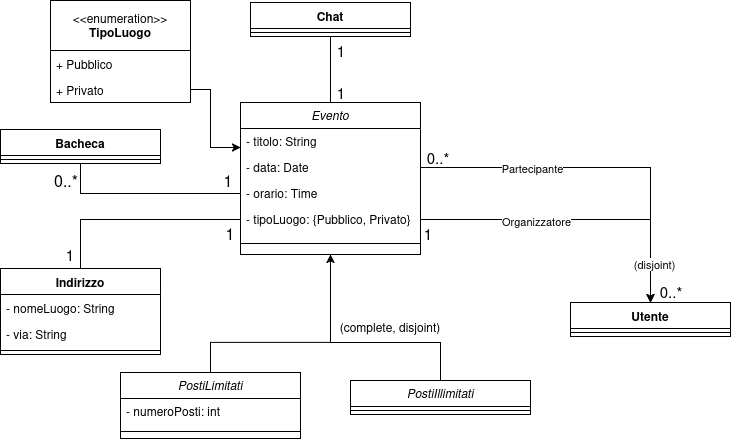

The diagram above was exported from draw.io. Its source (the exported page's mxGraphModel, read from the mxfile embedded in the PNG):
<mxGraphModel dx="1427" dy="677" grid="1" gridSize="10" guides="1" tooltips="1" connect="1" arrows="1" fold="1" page="1" pageScale="1" pageWidth="827" pageHeight="1169" math="0" shadow="0">
  <root>
    <mxCell id="WIyWlLk6GJQsqaUBKTNV-0" />
    <mxCell id="WIyWlLk6GJQsqaUBKTNV-1" parent="WIyWlLk6GJQsqaUBKTNV-0" />
    <mxCell id="YcszxyqdBwKPzxCCbldQ-48" edge="1" parent="WIyWlLk6GJQsqaUBKTNV-1" style="edgeStyle=orthogonalEdgeStyle;rounded=0;orthogonalLoop=1;jettySize=auto;html=1;entryX=0.5;entryY=0;entryDx=0;entryDy=0;endArrow=none;endFill=0;" target="YcszxyqdBwKPzxCCbldQ-28">
      <mxGeometry relative="1" as="geometry">
        <Array as="points">
          <mxPoint x="380" y="370" />
          <mxPoint x="490" y="370" />
        </Array>
        <mxPoint x="380" y="370" as="sourcePoint" />
      </mxGeometry>
    </mxCell>
    <mxCell id="KmBhihFz0CNgSEcm0cJF-6" edge="1" parent="WIyWlLk6GJQsqaUBKTNV-1" source="zkfFHV4jXpPFQw0GAbJ--0" style="edgeStyle=orthogonalEdgeStyle;rounded=0;orthogonalLoop=1;jettySize=auto;html=1;exitX=0.5;exitY=0;exitDx=0;exitDy=0;entryX=0.5;entryY=1;entryDx=0;entryDy=0;endArrow=none;endFill=0;" target="YcszxyqdBwKPzxCCbldQ-22">
      <mxGeometry relative="1" as="geometry" />
    </mxCell>
    <mxCell id="zkfFHV4jXpPFQw0GAbJ--0" parent="WIyWlLk6GJQsqaUBKTNV-1" style="swimlane;fontStyle=2;align=center;verticalAlign=top;childLayout=stackLayout;horizontal=1;startSize=26;horizontalStack=0;resizeParent=1;resizeLast=0;collapsible=1;marginBottom=0;rounded=0;shadow=0;strokeWidth=1;" value="Evento" vertex="1">
      <mxGeometry height="152" width="180" x="290" y="130" as="geometry">
        <mxRectangle height="26" width="160" x="270" y="70" as="alternateBounds" />
      </mxGeometry>
    </mxCell>
    <mxCell id="zkfFHV4jXpPFQw0GAbJ--1" parent="zkfFHV4jXpPFQw0GAbJ--0" style="text;align=left;verticalAlign=top;spacingLeft=4;spacingRight=4;overflow=hidden;rotatable=0;points=[[0,0.5],[1,0.5]];portConstraint=eastwest;" value="- titolo: String" vertex="1">
      <mxGeometry height="26" width="180" y="26" as="geometry" />
    </mxCell>
    <mxCell id="QE2u7S5_JqNKbWLhJAu7-6" edge="1" parent="zkfFHV4jXpPFQw0GAbJ--0" source="zkfFHV4jXpPFQw0GAbJ--3" style="edgeStyle=orthogonalEdgeStyle;rounded=0;orthogonalLoop=1;jettySize=auto;html=1;exitX=1;exitY=0.5;exitDx=0;exitDy=0;">
      <mxGeometry relative="1" as="geometry">
        <mxPoint x="410" y="200" as="targetPoint" />
      </mxGeometry>
    </mxCell>
    <mxCell id="QE2u7S5_JqNKbWLhJAu7-8" connectable="0" parent="QE2u7S5_JqNKbWLhJAu7-6" style="edgeLabel;html=1;align=center;verticalAlign=middle;resizable=0;points=[];" value="Partecipante" vertex="1">
      <mxGeometry relative="1" x="-0.3919" as="geometry">
        <mxPoint as="offset" />
      </mxGeometry>
    </mxCell>
    <mxCell id="zkfFHV4jXpPFQw0GAbJ--3" parent="zkfFHV4jXpPFQw0GAbJ--0" style="text;align=left;verticalAlign=top;spacingLeft=4;spacingRight=4;overflow=hidden;rotatable=0;points=[[0,0.5],[1,0.5]];portConstraint=eastwest;rounded=0;shadow=0;html=0;" value="- data: Date" vertex="1">
      <mxGeometry height="26" width="180" y="52" as="geometry" />
    </mxCell>
    <mxCell id="YcszxyqdBwKPzxCCbldQ-1" parent="zkfFHV4jXpPFQw0GAbJ--0" style="text;align=left;verticalAlign=top;spacingLeft=4;spacingRight=4;overflow=hidden;rotatable=0;points=[[0,0.5],[1,0.5]];portConstraint=eastwest;rounded=0;shadow=0;html=0;" value="- orario: Time" vertex="1">
      <mxGeometry height="26" width="180" y="78" as="geometry" />
    </mxCell>
    <mxCell id="YcszxyqdBwKPzxCCbldQ-2" parent="zkfFHV4jXpPFQw0GAbJ--0" style="text;align=left;verticalAlign=top;spacingLeft=4;spacingRight=4;overflow=hidden;rotatable=0;points=[[0,0.5],[1,0.5]];portConstraint=eastwest;rounded=0;shadow=0;html=0;" value="- tipoLuogo: {Pubblico, Privato}" vertex="1">
      <mxGeometry height="26" width="180" y="104" as="geometry" />
    </mxCell>
    <mxCell id="zkfFHV4jXpPFQw0GAbJ--4" parent="zkfFHV4jXpPFQw0GAbJ--0" style="line;html=1;strokeWidth=1;align=left;verticalAlign=middle;spacingTop=-1;spacingLeft=3;spacingRight=3;rotatable=0;labelPosition=right;points=[];portConstraint=eastwest;" value="" vertex="1">
      <mxGeometry height="22" width="180" y="130" as="geometry" />
    </mxCell>
    <mxCell id="YcszxyqdBwKPzxCCbldQ-63" edge="1" parent="WIyWlLk6GJQsqaUBKTNV-1" source="YcszxyqdBwKPzxCCbldQ-5" style="edgeStyle=orthogonalEdgeStyle;rounded=0;orthogonalLoop=1;jettySize=auto;html=1;entryX=0;entryY=0.5;entryDx=0;entryDy=0;endArrow=none;endFill=0;" target="YcszxyqdBwKPzxCCbldQ-2" value="">
      <mxGeometry relative="1" as="geometry" />
    </mxCell>
    <mxCell id="YcszxyqdBwKPzxCCbldQ-5" parent="WIyWlLk6GJQsqaUBKTNV-1" style="swimlane;fontStyle=1;align=center;verticalAlign=top;childLayout=stackLayout;horizontal=1;startSize=26;horizontalStack=0;resizeParent=1;resizeParentMax=0;resizeLast=0;collapsible=1;marginBottom=0;whiteSpace=wrap;html=1;" value="Indirizzo" vertex="1">
      <mxGeometry height="86" width="160" x="50" y="296" as="geometry" />
    </mxCell>
    <mxCell id="YcszxyqdBwKPzxCCbldQ-6" parent="YcszxyqdBwKPzxCCbldQ-5" style="text;strokeColor=none;fillColor=none;align=left;verticalAlign=top;spacingLeft=4;spacingRight=4;overflow=hidden;rotatable=0;points=[[0,0.5],[1,0.5]];portConstraint=eastwest;whiteSpace=wrap;html=1;" value="- nomeLuogo: String" vertex="1">
      <mxGeometry height="26" width="160" y="26" as="geometry" />
    </mxCell>
    <mxCell id="YcszxyqdBwKPzxCCbldQ-9" parent="YcszxyqdBwKPzxCCbldQ-5" style="text;strokeColor=none;fillColor=none;align=left;verticalAlign=top;spacingLeft=4;spacingRight=4;overflow=hidden;rotatable=0;points=[[0,0.5],[1,0.5]];portConstraint=eastwest;whiteSpace=wrap;html=1;" value="- via: String" vertex="1">
      <mxGeometry height="26" width="160" y="52" as="geometry" />
    </mxCell>
    <mxCell id="YcszxyqdBwKPzxCCbldQ-7" parent="YcszxyqdBwKPzxCCbldQ-5" style="line;strokeWidth=1;fillColor=none;align=left;verticalAlign=middle;spacingTop=-1;spacingLeft=3;spacingRight=3;rotatable=0;labelPosition=right;points=[];portConstraint=eastwest;strokeColor=inherit;" value="" vertex="1">
      <mxGeometry height="8" width="160" y="78" as="geometry" />
    </mxCell>
    <mxCell id="KmBhihFz0CNgSEcm0cJF-3" edge="1" parent="WIyWlLk6GJQsqaUBKTNV-1" source="YcszxyqdBwKPzxCCbldQ-10" style="edgeStyle=orthogonalEdgeStyle;rounded=0;orthogonalLoop=1;jettySize=auto;html=1;exitX=0.5;exitY=1;exitDx=0;exitDy=0;entryX=0;entryY=0.5;entryDx=0;entryDy=0;endArrow=none;endFill=0;" target="YcszxyqdBwKPzxCCbldQ-1">
      <mxGeometry relative="1" as="geometry" />
    </mxCell>
    <mxCell id="YcszxyqdBwKPzxCCbldQ-10" parent="WIyWlLk6GJQsqaUBKTNV-1" style="swimlane;fontStyle=1;align=center;verticalAlign=top;childLayout=stackLayout;horizontal=1;startSize=26;horizontalStack=0;resizeParent=1;resizeParentMax=0;resizeLast=0;collapsible=1;marginBottom=0;whiteSpace=wrap;html=1;shadow=0;" value="Bacheca" vertex="1">
      <mxGeometry height="34" width="160" x="50" y="157" as="geometry" />
    </mxCell>
    <mxCell id="YcszxyqdBwKPzxCCbldQ-12" parent="YcszxyqdBwKPzxCCbldQ-10" style="line;strokeWidth=1;fillColor=none;align=left;verticalAlign=middle;spacingTop=-1;spacingLeft=3;spacingRight=3;rotatable=0;labelPosition=right;points=[];portConstraint=eastwest;strokeColor=inherit;" value="" vertex="1">
      <mxGeometry height="8" width="160" y="26" as="geometry" />
    </mxCell>
    <mxCell id="YcszxyqdBwKPzxCCbldQ-14" parent="WIyWlLk6GJQsqaUBKTNV-1" style="swimlane;fontStyle=1;align=center;verticalAlign=top;childLayout=stackLayout;horizontal=1;startSize=26;horizontalStack=0;resizeParent=1;resizeParentMax=0;resizeLast=0;collapsible=1;marginBottom=0;whiteSpace=wrap;html=1;" value="Utente" vertex="1">
      <mxGeometry height="34" width="160" x="620" y="330" as="geometry" />
    </mxCell>
    <mxCell id="YcszxyqdBwKPzxCCbldQ-16" parent="YcszxyqdBwKPzxCCbldQ-14" style="line;strokeWidth=1;fillColor=none;align=left;verticalAlign=middle;spacingTop=-1;spacingLeft=3;spacingRight=3;rotatable=0;labelPosition=right;points=[];portConstraint=eastwest;strokeColor=inherit;" value="" vertex="1">
      <mxGeometry height="8" width="160" y="26" as="geometry" />
    </mxCell>
    <mxCell id="YcszxyqdBwKPzxCCbldQ-22" parent="WIyWlLk6GJQsqaUBKTNV-1" style="swimlane;fontStyle=1;align=center;verticalAlign=top;childLayout=stackLayout;horizontal=1;startSize=26;horizontalStack=0;resizeParent=1;resizeParentMax=0;resizeLast=0;collapsible=1;marginBottom=0;whiteSpace=wrap;html=1;" value="Chat" vertex="1">
      <mxGeometry height="34" width="160" x="300" y="30" as="geometry" />
    </mxCell>
    <mxCell id="YcszxyqdBwKPzxCCbldQ-24" parent="YcszxyqdBwKPzxCCbldQ-22" style="line;strokeWidth=1;fillColor=none;align=left;verticalAlign=middle;spacingTop=-1;spacingLeft=3;spacingRight=3;rotatable=0;labelPosition=right;points=[];portConstraint=eastwest;strokeColor=inherit;" value="" vertex="1">
      <mxGeometry height="8" width="160" y="26" as="geometry" />
    </mxCell>
    <mxCell id="YcszxyqdBwKPzxCCbldQ-28" parent="WIyWlLk6GJQsqaUBKTNV-1" style="swimlane;fontStyle=2;align=center;verticalAlign=top;childLayout=stackLayout;horizontal=1;startSize=26;horizontalStack=0;resizeParent=1;resizeLast=0;collapsible=1;marginBottom=0;rounded=0;shadow=0;strokeWidth=1;" value="PostiIllimitati" vertex="1">
      <mxGeometry height="34" width="180" x="400" y="408" as="geometry">
        <mxRectangle height="26" width="160" x="270" y="70" as="alternateBounds" />
      </mxGeometry>
    </mxCell>
    <mxCell id="YcszxyqdBwKPzxCCbldQ-35" parent="YcszxyqdBwKPzxCCbldQ-28" style="line;html=1;strokeWidth=1;align=left;verticalAlign=middle;spacingTop=-1;spacingLeft=3;spacingRight=3;rotatable=0;labelPosition=right;points=[];portConstraint=eastwest;" value="" vertex="1">
      <mxGeometry height="8" width="180" y="26" as="geometry" />
    </mxCell>
    <mxCell id="YcszxyqdBwKPzxCCbldQ-46" edge="1" parent="WIyWlLk6GJQsqaUBKTNV-1" source="YcszxyqdBwKPzxCCbldQ-36" style="edgeStyle=orthogonalEdgeStyle;rounded=0;orthogonalLoop=1;jettySize=auto;html=1;exitX=0.5;exitY=0;exitDx=0;exitDy=0;entryX=0.5;entryY=1;entryDx=0;entryDy=0;" target="zkfFHV4jXpPFQw0GAbJ--0">
      <mxGeometry relative="1" as="geometry">
        <Array as="points">
          <mxPoint x="260" y="370" />
          <mxPoint x="380" y="370" />
        </Array>
        <mxPoint x="380" y="310" as="targetPoint" />
      </mxGeometry>
    </mxCell>
    <mxCell id="YcszxyqdBwKPzxCCbldQ-36" parent="WIyWlLk6GJQsqaUBKTNV-1" style="swimlane;fontStyle=2;align=center;verticalAlign=top;childLayout=stackLayout;horizontal=1;startSize=26;horizontalStack=0;resizeParent=1;resizeLast=0;collapsible=1;marginBottom=0;rounded=0;shadow=0;strokeWidth=1;" value="PostiLimitati" vertex="1">
      <mxGeometry height="66" width="180" x="170" y="400" as="geometry">
        <mxRectangle height="26" width="160" x="270" y="70" as="alternateBounds" />
      </mxGeometry>
    </mxCell>
    <mxCell id="YcszxyqdBwKPzxCCbldQ-45" parent="YcszxyqdBwKPzxCCbldQ-36" style="text;align=left;verticalAlign=top;spacingLeft=4;spacingRight=4;overflow=hidden;rotatable=0;points=[[0,0.5],[1,0.5]];portConstraint=eastwest;rounded=0;shadow=0;html=0;" value="- numeroPosti: int" vertex="1">
      <mxGeometry height="26" width="180" y="26" as="geometry" />
    </mxCell>
    <mxCell id="YcszxyqdBwKPzxCCbldQ-43" parent="YcszxyqdBwKPzxCCbldQ-36" style="line;html=1;strokeWidth=1;align=left;verticalAlign=middle;spacingTop=-1;spacingLeft=3;spacingRight=3;rotatable=0;labelPosition=right;points=[];portConstraint=eastwest;" value="" vertex="1">
      <mxGeometry height="14" width="180" y="52" as="geometry" />
    </mxCell>
    <mxCell id="YcszxyqdBwKPzxCCbldQ-49" parent="WIyWlLk6GJQsqaUBKTNV-1" style="text;html=1;whiteSpace=wrap;strokeColor=none;fillColor=none;align=center;verticalAlign=middle;rounded=0;" value="(complete, disjoint)" vertex="1">
      <mxGeometry height="30" width="120" x="380" y="340" as="geometry" />
    </mxCell>
    <mxCell id="KmBhihFz0CNgSEcm0cJF-0" parent="WIyWlLk6GJQsqaUBKTNV-1" style="text;html=1;whiteSpace=wrap;strokeColor=none;fillColor=none;align=center;verticalAlign=middle;rounded=0;" value="&lt;font style=&quot;font-size: 15px;&quot;&gt;1&lt;/font&gt;" vertex="1">
      <mxGeometry height="30" width="60" x="90" y="267" as="geometry" />
    </mxCell>
    <mxCell id="KmBhihFz0CNgSEcm0cJF-1" parent="WIyWlLk6GJQsqaUBKTNV-1" style="text;html=1;whiteSpace=wrap;strokeColor=none;fillColor=none;align=center;verticalAlign=middle;rounded=0;" value="&lt;font style=&quot;font-size: 16px;&quot;&gt;1&lt;/font&gt;" vertex="1">
      <mxGeometry height="30" width="60" x="250" y="246" as="geometry" />
    </mxCell>
    <mxCell id="KmBhihFz0CNgSEcm0cJF-4" parent="WIyWlLk6GJQsqaUBKTNV-1" style="text;html=1;whiteSpace=wrap;strokeColor=none;fillColor=none;align=center;verticalAlign=middle;rounded=0;" value="&lt;font style=&quot;font-size: 16px;&quot;&gt;0..*&lt;/font&gt;" vertex="1">
      <mxGeometry height="30" width="60" x="86" y="193" as="geometry" />
    </mxCell>
    <mxCell id="KmBhihFz0CNgSEcm0cJF-5" parent="WIyWlLk6GJQsqaUBKTNV-1" style="text;html=1;whiteSpace=wrap;strokeColor=none;fillColor=none;align=center;verticalAlign=middle;rounded=0;" value="&lt;font style=&quot;font-size: 16px;&quot;&gt;1&lt;/font&gt;" vertex="1">
      <mxGeometry height="30" width="60" x="248" y="193" as="geometry" />
    </mxCell>
    <mxCell id="KmBhihFz0CNgSEcm0cJF-7" parent="WIyWlLk6GJQsqaUBKTNV-1" style="text;html=1;whiteSpace=wrap;strokeColor=none;fillColor=none;align=center;verticalAlign=middle;rounded=0;" value="&lt;font style=&quot;font-size: 15px;&quot;&gt;1&lt;/font&gt;" vertex="1">
      <mxGeometry height="30" width="60" x="361" y="63" as="geometry" />
    </mxCell>
    <mxCell id="KmBhihFz0CNgSEcm0cJF-8" parent="WIyWlLk6GJQsqaUBKTNV-1" style="text;html=1;whiteSpace=wrap;strokeColor=none;fillColor=none;align=center;verticalAlign=middle;rounded=0;" value="&lt;font style=&quot;font-size: 15px;&quot;&gt;1&lt;/font&gt;" vertex="1">
      <mxGeometry height="30" width="60" x="361" y="105" as="geometry" />
    </mxCell>
    <mxCell id="QE2u7S5_JqNKbWLhJAu7-5" edge="1" parent="WIyWlLk6GJQsqaUBKTNV-1" source="YcszxyqdBwKPzxCCbldQ-2" style="edgeStyle=orthogonalEdgeStyle;rounded=0;orthogonalLoop=1;jettySize=auto;html=1;exitX=1;exitY=0.5;exitDx=0;exitDy=0;" target="YcszxyqdBwKPzxCCbldQ-14">
      <mxGeometry relative="1" as="geometry" />
    </mxCell>
    <mxCell id="QE2u7S5_JqNKbWLhJAu7-7" connectable="0" parent="QE2u7S5_JqNKbWLhJAu7-5" style="edgeLabel;html=1;align=center;verticalAlign=middle;resizable=0;points=[];" value="(disjoint)" vertex="1">
      <mxGeometry relative="1" x="0.8071" y="3" as="geometry">
        <mxPoint y="-9" as="offset" />
      </mxGeometry>
    </mxCell>
    <mxCell id="QE2u7S5_JqNKbWLhJAu7-9" connectable="0" parent="QE2u7S5_JqNKbWLhJAu7-5" style="edgeLabel;html=1;align=center;verticalAlign=middle;resizable=0;points=[];" value="Organizzatore" vertex="1">
      <mxGeometry relative="1" x="-0.2657" y="-1" as="geometry">
        <mxPoint as="offset" />
      </mxGeometry>
    </mxCell>
    <mxCell id="QE2u7S5_JqNKbWLhJAu7-11" parent="WIyWlLk6GJQsqaUBKTNV-1" style="text;html=1;whiteSpace=wrap;strokeColor=none;fillColor=none;align=center;verticalAlign=middle;rounded=0;" value="&lt;font style=&quot;font-size: 15px;&quot;&gt;0..*&lt;/font&gt;" vertex="1">
      <mxGeometry height="30" width="60" x="458" y="170" as="geometry" />
    </mxCell>
    <mxCell id="QE2u7S5_JqNKbWLhJAu7-12" parent="WIyWlLk6GJQsqaUBKTNV-1" style="text;html=1;whiteSpace=wrap;strokeColor=none;fillColor=none;align=center;verticalAlign=middle;rounded=0;" value="&lt;font style=&quot;font-size: 15px;&quot;&gt;1&lt;/font&gt;" vertex="1">
      <mxGeometry height="30" width="60" x="448" y="246" as="geometry" />
    </mxCell>
    <mxCell id="QE2u7S5_JqNKbWLhJAu7-13" parent="WIyWlLk6GJQsqaUBKTNV-1" style="text;html=1;whiteSpace=wrap;strokeColor=none;fillColor=none;align=center;verticalAlign=middle;rounded=0;" value="&lt;font style=&quot;font-size: 15px;&quot;&gt;0..*&lt;/font&gt;" vertex="1">
      <mxGeometry height="30" width="60" x="691" y="304" as="geometry" />
    </mxCell>
    <mxCell id="qCUcIwZqAsFRG2SPktwB-0" parent="WIyWlLk6GJQsqaUBKTNV-1" style="swimlane;fontStyle=0;childLayout=stackLayout;horizontal=1;startSize=50;fillColor=none;horizontalStack=0;resizeParent=1;resizeParentMax=0;resizeLast=0;collapsible=1;marginBottom=0;whiteSpace=wrap;html=1;" value="&amp;lt;&amp;lt;enumeration&amp;gt;&amp;gt;&lt;div&gt;&lt;b&gt;TipoLuogo&lt;/b&gt;&lt;/div&gt;" vertex="1">
      <mxGeometry height="102" width="140" x="100" y="28" as="geometry" />
    </mxCell>
    <mxCell id="qCUcIwZqAsFRG2SPktwB-1" parent="qCUcIwZqAsFRG2SPktwB-0" style="text;strokeColor=none;fillColor=none;align=left;verticalAlign=top;spacingLeft=4;spacingRight=4;overflow=hidden;rotatable=0;points=[[0,0.5],[1,0.5]];portConstraint=eastwest;whiteSpace=wrap;html=1;" value="+ Pubblico" vertex="1">
      <mxGeometry height="26" width="140" y="50" as="geometry" />
    </mxCell>
    <mxCell id="qCUcIwZqAsFRG2SPktwB-2" parent="qCUcIwZqAsFRG2SPktwB-0" style="text;strokeColor=none;fillColor=none;align=left;verticalAlign=top;spacingLeft=4;spacingRight=4;overflow=hidden;rotatable=0;points=[[0,0.5],[1,0.5]];portConstraint=eastwest;whiteSpace=wrap;html=1;" value="+ Privato" vertex="1">
      <mxGeometry height="26" width="140" y="76" as="geometry" />
    </mxCell>
    <mxCell id="YHVnDsDKF8Wbl9PGVqSe-1" edge="1" parent="WIyWlLk6GJQsqaUBKTNV-1" source="qCUcIwZqAsFRG2SPktwB-2" style="edgeStyle=orthogonalEdgeStyle;rounded=0;orthogonalLoop=1;jettySize=auto;html=1;exitX=1;exitY=0.5;exitDx=0;exitDy=0;entryX=0.017;entryY=-0.269;entryDx=0;entryDy=0;entryPerimeter=0;">
      <mxGeometry relative="1" as="geometry">
        <Array as="points">
          <mxPoint x="260" y="117" />
          <mxPoint x="260" y="175" />
        </Array>
        <mxPoint x="237" y="117" as="sourcePoint" />
        <mxPoint x="290.05999999999995" y="175.00599999999997" as="targetPoint" />
      </mxGeometry>
    </mxCell>
  </root>
</mxGraphModel>